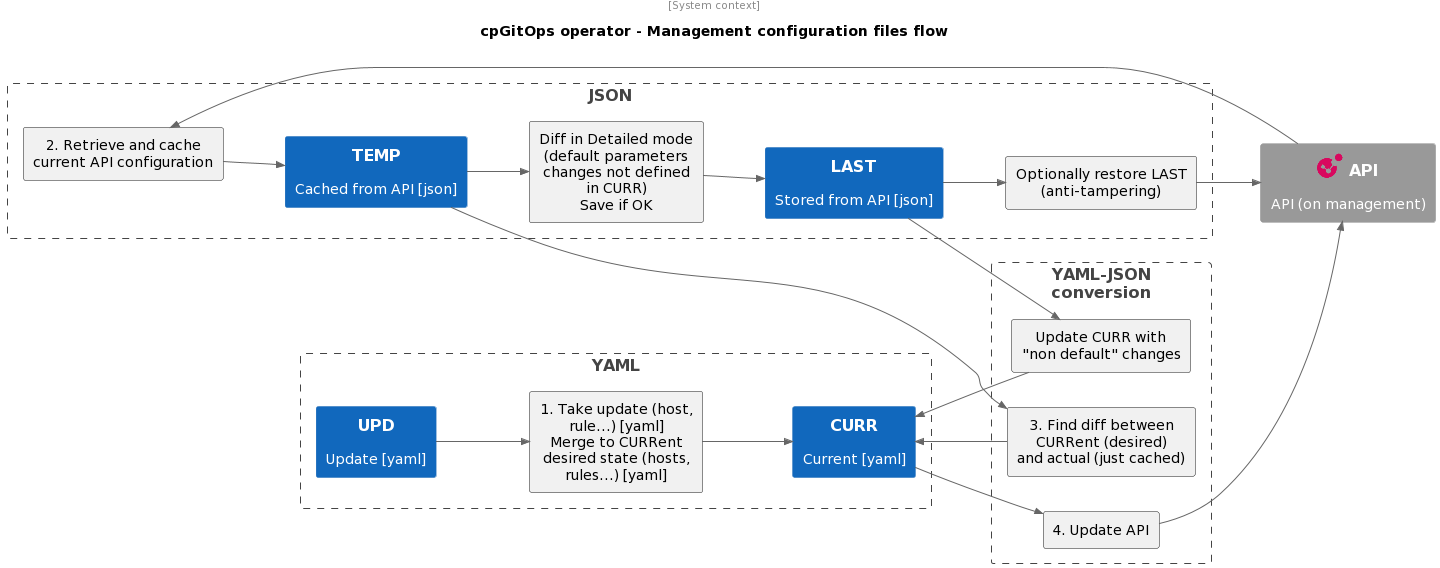

The diagram above was rendered by PlantUML. Its source (embedded in the PNG):
@startuml
' https://github.com/plantuml-stdlib/C4-PlantUML/tree/master
!include <C4/C4_Context>
' !define DEVICONS https://raw.githubusercontent.com/tupadr3/plantuml-icon-font-sprites/master/devicons
' !define FONTAWESOME https://raw.githubusercontent.com/tupadr3/plantuml-icon-font-sprites/master/font-awesome-5
' !include DEVICONS/git.puml

LAYOUT_LEFT_RIGHT()

' hide stereotype
HIDE_STEREOTYPE()

header [System context]
title cpGitOps operator - Management configuration files flow

sprite $cplogo [64x64/4z] {
nPG7akCm40C9uFzlljl0pMmRfTWLBQcDuP2SSGEofHrsNh0sslb4-_J4s_GT5UGN--8JxujFzlg-qbVhwvrD-NA-iFNOrqBcJ_oa_yuIOm7wPHE2JsXnc6FI
HIgtmAsUPOjLwreTZr7hASxrBj_xV6MVdsTeNtpSnJDrlA60ilby0wloXTrGK_uCyJBUcjzp-NoStcDiEq6Vp-EFLGfyuO7GYux-ulbYyRmLYrEYtxfI-3Jb
vZU5FxFy-GUUYw_zM3DIinfz5WE-uRZX1mAVGlJOLptn9ztrXuJMD_gkXY_xwkON-gFp1U_LpjyYlkgWYZd6Hq1k1hbJmZEyGeEeT0-cr9bIPzpfZBlMCJA7
TmZi7Xdi7jcVhiOcD1ddyny
}


AddElementTag("cp",  $bgColor="#DA1572")

Boundary(sb_yaml, "YAML" ) {
    System(upd, "UPD", "Update [yaml]")
    rectangle updcurr [
    1. Take update (host, rule...) [yaml]
    Merge to CURRent
    desired state (hosts, rules...) [yaml]
    ]
    System(curr, "CURR", "Current [yaml]")
}

Boundary(sb_json, "JSON") {
    System(temp, "TEMP", "Cached from API [json]")
    rectangle templast [
    Diff in Detailed mode
    (default parameters
    changes not defined
    in CURR)
    Save if OK
    ]
    System(last, "LAST", "Stored from API [json]")
    rectangle apitemp [
    2. Retrieve and cache current API configuration
    ]
    rectangle lastapi [
    Optionally restore LAST
    (anti-tampering)
    ]
}

Boundary(sb_conv, "YAML-JSON\nconversion"){
    rectangle tempcurr [
    3. Find diff between CURRent (desired)
    and actual (just cached)
    ]
    rectangle currapi [
    4. Update API
    ]
    rectangle lastcurr [
    Update CURR with
    "non default" changes
    ]
}

System_Ext(api, "<$cplogo,scale=0.4,color=#d8085e> API", "API (on management)")



Rel(upd, updcurr, "")
Rel(updcurr, curr, "")

Rel(api, apitemp, "")
Rel(apitemp, temp, "")

Rel_U(temp, tempcurr, "")
Rel_U(tempcurr, curr, "")

Rel(curr, currapi, "")
Rel(currapi, api, "")


Rel(temp, templast, "")
Rel(templast, last, "")

Rel(last, lastcurr, "")
Rel(lastcurr, curr, "")


Rel(last, lastapi, "")
Rel(lastapi, api, "")


' SHOW_LEGEND()
' SHOW_FLOATING_LEGEND()
' Lay_Distance(cpassets, LEGEND(), 1)
@enduml